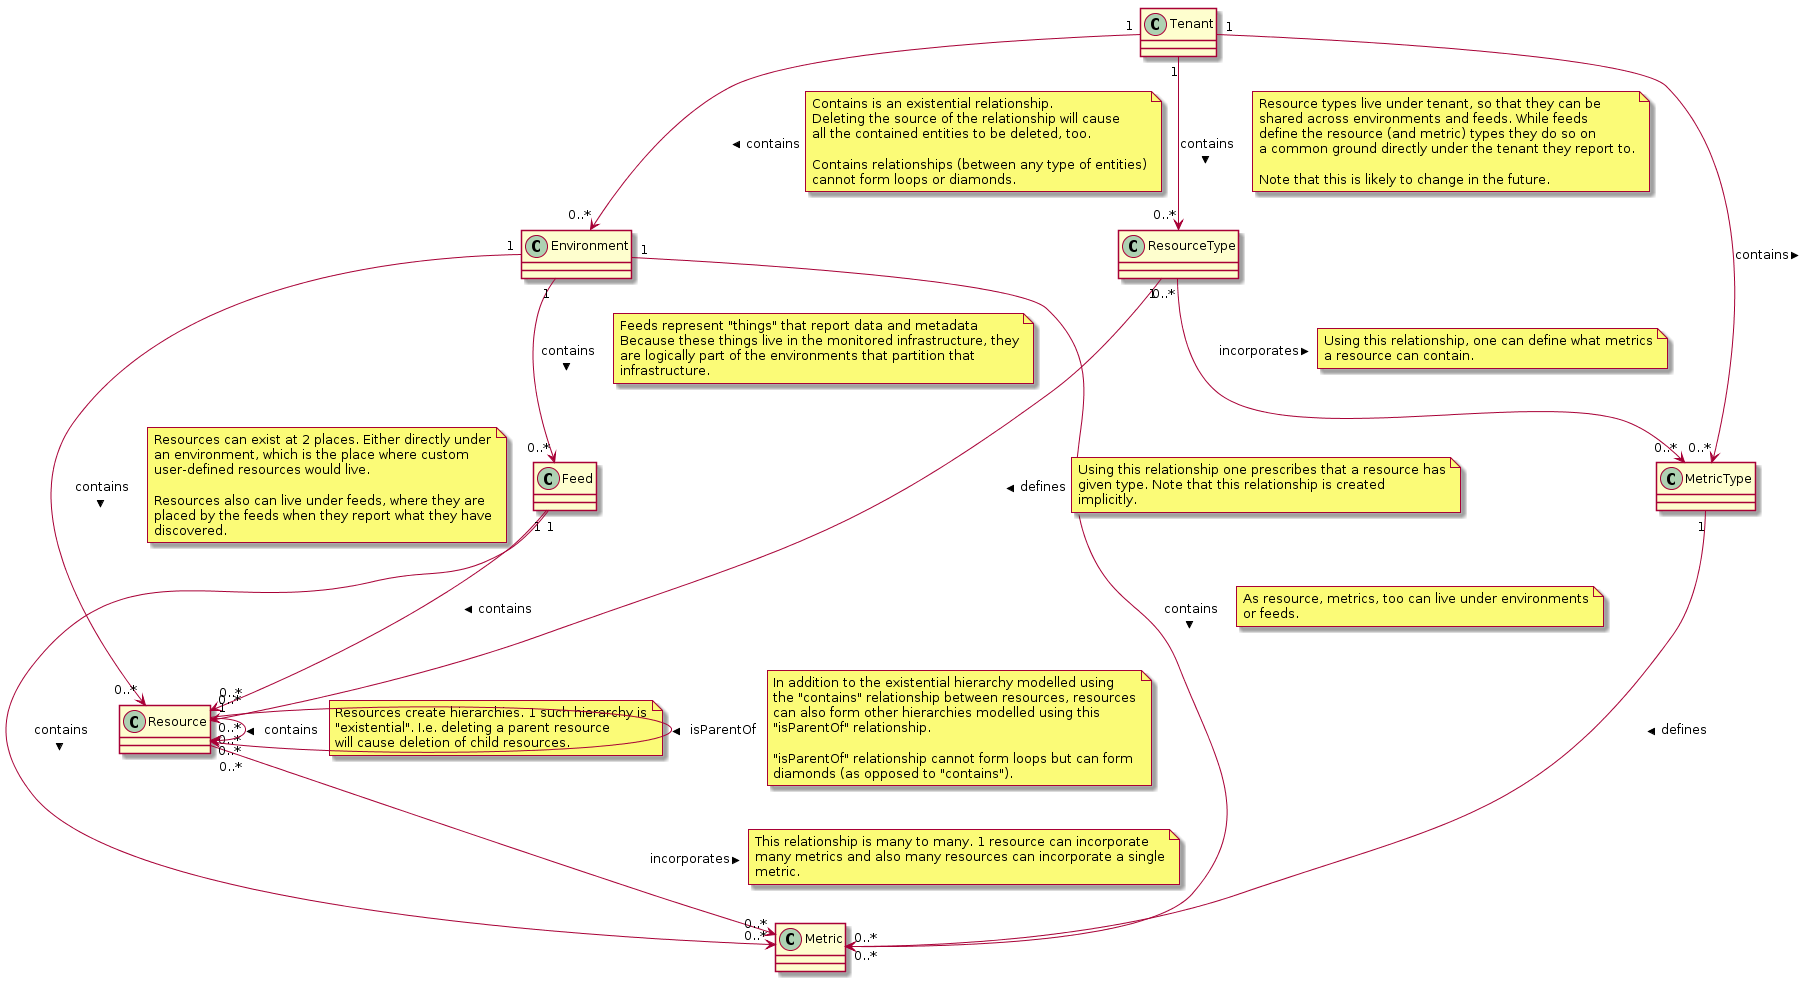

The diagram above was rendered by PlantUML. Its source (embedded in the PNG):
@startuml
top to bottom direction

class Tenant
class Environment
class Feed
class MetricType
class ResourceType
class Resource
class Metric

Tenant "1" --> "0..*" Environment: contains >
note right on link
    Contains is an existential relationship.
    Deleting the source of the relationship will cause
    all the contained entities to be deleted, too.

    Contains relationships (between any type of entities)
    cannot form loops or diamonds.
end note

Environment "1" --> "0..*" Resource: contains >
note right on link
    Resources can exist at 2 places. Either directly under
    an environment, which is the place where custom
    user-defined resources would live.

    Resources also can live under feeds, where they are
    placed by the feeds when they report what they have
    discovered.
end note

Environment "1" --> "0..*" Metric: contains >
note right on link
    As resource, metrics, too can live under environments
    or feeds.
end note

Tenant "1" --> "0..*" ResourceType: contains >
note right on link
    Resource types live under tenant, so that they can be
    shared across environments and feeds. While feeds
    define the resource (and metric) types they do so on
    a common ground directly under the tenant they report to.

    Note that this is likely to change in the future.
end note

Tenant "1" --> "0..*" MetricType: contains >

Environment "1" --> "0..*" Feed: contains >
note right on link
   Feeds represent "things" that report data and metadata
   Because these things live in the monitored infrastructure, they
   are logically part of the environments that partition that
   infrastructure.
end note

Feed "1" --> "0..*" Resource: contains >

Feed "1" --> "0..*" Metric: contains >

Resource "0..*" --> "0..*" Metric: incorporates >
note right on link
    This relationship is many to many. 1 resource can incorporate
    many metrics and also many resources can incorporate a single
    metric.
end note

ResourceType "0..*" --> "0..*" MetricType: incorporates >
note right on link
    Using this relationship, one can define what metrics
    a resource can contain.
end note

ResourceType "1" --> "0..*" Resource: defines >
note right on link
    Using this relationship one prescribes that a resource has
    given type. Note that this relationship is created
    implicitly.
end note

MetricType "1" --> "0..*" Metric: defines >

Resource "1" --> "0..*" Resource: contains >
note right on link
    Resources create hierarchies. 1 such hierarchy is
    "existential". I.e. deleting a parent resource
    will cause deletion of child resources.
end note

Resource "0..*" --> "0..*" Resource: isParentOf >
note right on link
    In addition to the existential hierarchy modelled using
    the "contains" relationship between resources, resources
    can also form other hierarchies modelled using this
    "isParentOf" relationship.

    "isParentOf" relationship cannot form loops but can form
    diamonds (as opposed to "contains").
end note

@enduml